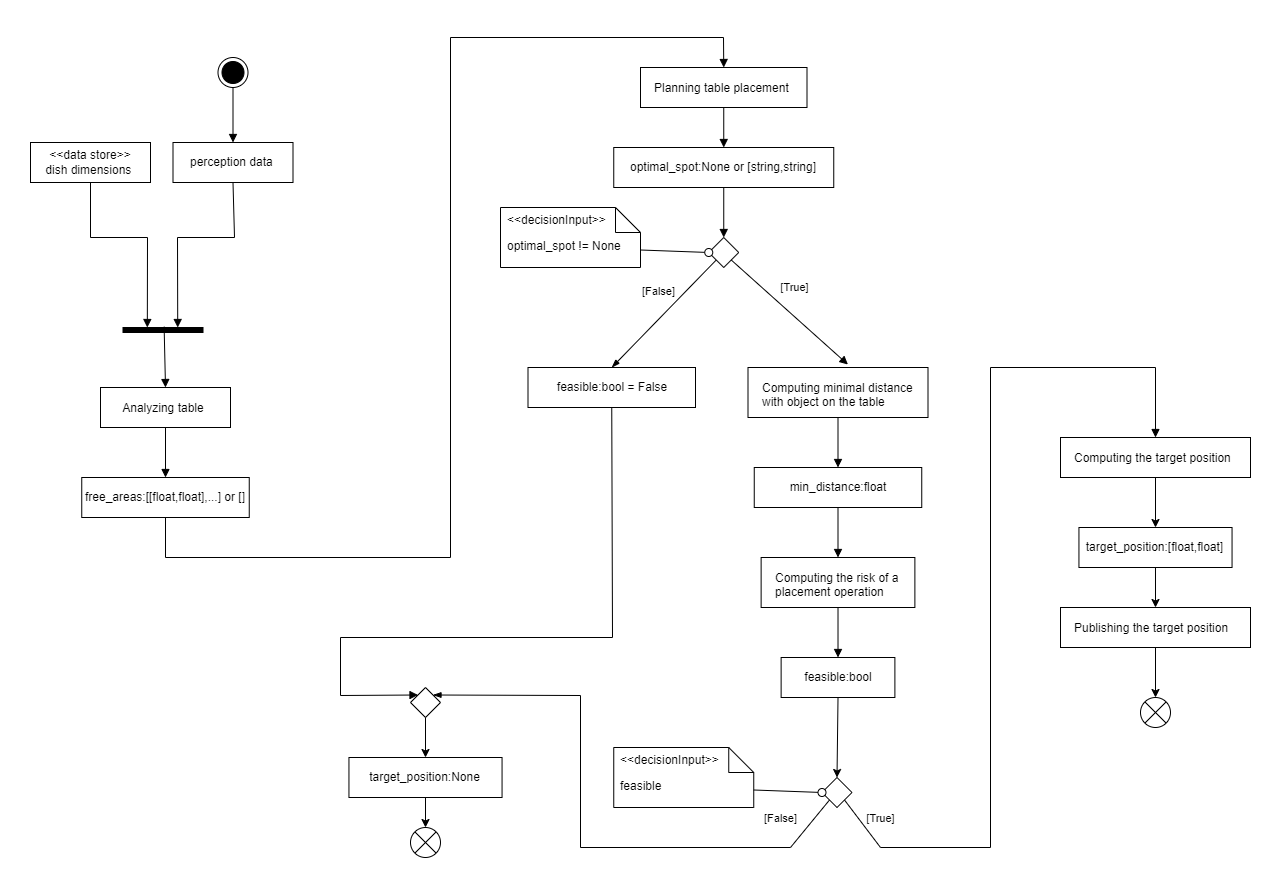

The diagram above was exported from draw.io. Its source (the exported page's mxGraphModel, read from the mxfile embedded in the PNG):
<mxGraphModel dx="1852" dy="1637" grid="1" gridSize="10" guides="1" tooltips="1" connect="1" arrows="1" fold="1" page="1" pageScale="1" pageWidth="850" pageHeight="1100" math="0" shadow="0">
  <root>
    <mxCell id="0" />
    <mxCell id="1" parent="0" />
    <mxCell id="2" value="" style="ellipse;html=1;shape=endState;fillColor=strokeColor;rounded=0;" parent="1" vertex="1">
      <mxGeometry x="167.5" y="-10" width="30" height="30" as="geometry" />
    </mxCell>
    <mxCell id="3" value="&lt;div&gt;perception data&amp;nbsp;&lt;/div&gt;" style="fontStyle=0;html=1;whiteSpace=wrap;rounded=0;" parent="1" vertex="1">
      <mxGeometry x="122.5" y="75" width="120" height="40" as="geometry" />
    </mxCell>
    <mxCell id="4" value="" style="html=1;points=[];perimeter=orthogonalPerimeter;fillColor=strokeColor;direction=south;rounded=0;" parent="1" vertex="1">
      <mxGeometry x="72.5" y="260" width="80" height="5" as="geometry" />
    </mxCell>
    <mxCell id="5" value="" style="html=1;verticalAlign=bottom;labelBackgroundColor=none;endArrow=block;endFill=1;endSize=6;align=left;exitX=0.5;exitY=1;exitDx=0;exitDy=0;entryX=0;entryY=0.696;entryDx=0;entryDy=0;entryPerimeter=0;jumpSize=0;rounded=0;" parent="1" source="8" target="4" edge="1">
      <mxGeometry x="-1" relative="1" as="geometry">
        <mxPoint x="430" y="160" as="sourcePoint" />
        <mxPoint x="590" y="160" as="targetPoint" />
        <Array as="points">
          <mxPoint x="40" y="170" />
          <mxPoint x="97" y="170" />
        </Array>
      </mxGeometry>
    </mxCell>
    <mxCell id="6" value="" style="html=1;verticalAlign=bottom;labelBackgroundColor=none;endArrow=block;endFill=1;endSize=6;align=left;exitX=0.5;exitY=1;exitDx=0;exitDy=0;entryX=0;entryY=0.316;entryDx=0;entryDy=0;jumpSize=0;entryPerimeter=0;rounded=0;" parent="1" source="3" target="4" edge="1">
      <mxGeometry x="-1" relative="1" as="geometry">
        <mxPoint x="180" y="230.5" as="sourcePoint" />
        <mxPoint x="270" y="229.5" as="targetPoint" />
        <Array as="points">
          <mxPoint x="184" y="170" />
          <mxPoint x="127" y="170" />
        </Array>
      </mxGeometry>
    </mxCell>
    <mxCell id="7" value="Analyzing table&amp;nbsp;" style="html=1;align=right;verticalAlign=top;rounded=0;absoluteArcSize=1;arcSize=25;dashed=0;spacingTop=7;spacingRight=21;whiteSpace=wrap;textDirection=ltr;horizontal=1;fontSize=12;" parent="1" vertex="1">
      <mxGeometry x="50" y="320" width="130" height="40" as="geometry" />
    </mxCell>
    <mxCell id="8" value="&amp;lt;&amp;lt;data store&amp;gt;&amp;gt;&lt;div&gt;dish dimensions&amp;nbsp;&lt;/div&gt;" style="fontStyle=0;html=1;whiteSpace=wrap;rounded=0;" parent="1" vertex="1">
      <mxGeometry x="-20" y="75" width="120" height="40" as="geometry" />
    </mxCell>
    <mxCell id="9" value="Planning table placement" style="html=1;align=left;verticalAlign=top;rounded=0;absoluteArcSize=1;arcSize=25;dashed=0;spacingTop=7;spacingRight=10;whiteSpace=wrap;textDirection=ltr;horizontal=1;fontSize=12;spacingLeft=12;" parent="1" vertex="1">
      <mxGeometry x="590" width="166.5" height="40" as="geometry" />
    </mxCell>
    <mxCell id="10" value="optimal_spot:None or [string,string]" style="html=1;align=center;verticalAlign=middle;rounded=0;absoluteArcSize=1;arcSize=10;dashed=0;whiteSpace=wrap;" parent="1" vertex="1">
      <mxGeometry x="563.25" y="80" width="220" height="40" as="geometry" />
    </mxCell>
    <mxCell id="11" value="" style="rhombus;rounded=0;" parent="1" vertex="1">
      <mxGeometry x="658.25" y="170" width="30" height="30" as="geometry" />
    </mxCell>
    <mxCell id="12" value="" style="html=1;verticalAlign=bottom;labelBackgroundColor=none;endArrow=block;endFill=1;endSize=6;align=left;exitX=0.5;exitY=1;exitDx=0;exitDy=0;entryX=0.5;entryY=0;entryDx=0;entryDy=0;jumpSize=0;rounded=0;" parent="1" source="9" target="10" edge="1">
      <mxGeometry x="-1" relative="1" as="geometry">
        <mxPoint x="681" y="110" as="sourcePoint" />
        <mxPoint x="713" y="225" as="targetPoint" />
      </mxGeometry>
    </mxCell>
    <mxCell id="13" value="[True]" style="html=1;verticalAlign=bottom;labelBackgroundColor=none;endArrow=block;endFill=1;exitX=1;exitY=1;exitDx=0;exitDy=0;entryX=0.555;entryY=-0.06;entryDx=0;entryDy=0;entryPerimeter=0;rounded=0;" parent="1" source="11" target="23" edge="1">
      <mxGeometry x="-0.0972" y="15" width="160" relative="1" as="geometry">
        <mxPoint x="801" y="20" as="sourcePoint" />
        <mxPoint x="767.5" y="290" as="targetPoint" />
        <mxPoint as="offset" />
      </mxGeometry>
    </mxCell>
    <mxCell id="14" value="[False]" style="html=1;verticalAlign=bottom;labelBackgroundColor=none;endArrow=blockThin;endFill=1;exitX=0;exitY=1;exitDx=0;exitDy=0;entryX=0.5;entryY=0;entryDx=0;entryDy=0;rounded=0;" parent="1" source="11" target="22" edge="1">
      <mxGeometry x="-0.0771" y="-13" width="160" relative="1" as="geometry">
        <mxPoint x="691" y="113" as="sourcePoint" />
        <mxPoint x="557.5" y="293.20001220703125" as="targetPoint" />
        <mxPoint as="offset" />
      </mxGeometry>
    </mxCell>
    <mxCell id="15" value="" style="html=1;verticalAlign=bottom;labelBackgroundColor=none;endArrow=block;endFill=1;endSize=6;align=left;exitX=0.5;exitY=1;exitDx=0;exitDy=0;jumpSize=0;entryX=0.5;entryY=0;entryDx=0;entryDy=0;rounded=0;" parent="1" source="7" target="16" edge="1">
      <mxGeometry x="-1" relative="1" as="geometry">
        <mxPoint x="322" y="520" as="sourcePoint" />
        <mxPoint x="108" y="400" as="targetPoint" />
      </mxGeometry>
    </mxCell>
    <mxCell id="16" value="free_areas:[[float,float],...] or []" style="html=1;align=center;verticalAlign=middle;rounded=0;absoluteArcSize=1;arcSize=10;dashed=0;whiteSpace=wrap;" parent="1" vertex="1">
      <mxGeometry x="31.25" y="410" width="167.5" height="40" as="geometry" />
    </mxCell>
    <mxCell id="17" value="" style="html=1;verticalAlign=bottom;labelBackgroundColor=none;endArrow=block;endFill=1;endSize=6;align=left;exitX=0.5;exitY=1;exitDx=0;exitDy=0;entryX=0.5;entryY=0;entryDx=0;entryDy=0;jumpSize=0;rounded=0;" parent="1" source="16" target="9" edge="1">
      <mxGeometry x="-1" relative="1" as="geometry">
        <mxPoint x="306" y="570" as="sourcePoint" />
        <mxPoint x="306" y="610" as="targetPoint" />
        <Array as="points">
          <mxPoint x="115" y="490" />
          <mxPoint x="400" y="490" />
          <mxPoint x="400" y="-30" />
          <mxPoint x="673" y="-30" />
        </Array>
      </mxGeometry>
    </mxCell>
    <mxCell id="18" value="" style="html=1;verticalAlign=bottom;labelBackgroundColor=none;endArrow=block;endFill=1;endSize=6;align=left;exitX=0.5;exitY=1;exitDx=0;exitDy=0;entryX=0.5;entryY=0;entryDx=0;entryDy=0;jumpSize=0;rounded=0;" parent="1" source="10" target="11" edge="1">
      <mxGeometry x="-1" relative="1" as="geometry">
        <mxPoint x="683.5" y="50" as="sourcePoint" />
        <mxPoint x="682.5" y="90" as="targetPoint" />
      </mxGeometry>
    </mxCell>
    <mxCell id="19" value="optimal_spot != None" style="shape=note2;boundedLbl=1;whiteSpace=wrap;html=1;size=25;verticalAlign=top;align=left;spacingLeft=5;rounded=0;" parent="1" vertex="1">
      <mxGeometry x="450" y="140" width="140" height="60" as="geometry" />
    </mxCell>
    <mxCell id="20" value="&amp;lt;&amp;lt;decisionInput&amp;gt;&amp;gt;" style="resizeWidth=1;part=1;strokeColor=none;fillColor=none;align=left;spacingLeft=5;whiteSpace=wrap;html=1;rounded=0;" parent="19" vertex="1">
      <mxGeometry width="140" height="25" relative="1" as="geometry" />
    </mxCell>
    <mxCell id="21" value="" style="endArrow=oval;startArrow=none;endFill=1;startFill=0;endSize=8;html=1;verticalAlign=bottom;labelBackgroundColor=none;strokeWidth=1;exitX=0;exitY=0;exitDx=140;exitDy=42.5;exitPerimeter=0;entryX=0;entryY=0.5;entryDx=0;entryDy=0;flowAnimation=0;shadow=0;endFillColor=#FFFFFF;rounded=0;" parent="1" source="19" target="11" edge="1">
      <mxGeometry width="160" relative="1" as="geometry">
        <mxPoint x="767.5" y="100" as="sourcePoint" />
        <mxPoint x="927.5" y="100" as="targetPoint" />
      </mxGeometry>
    </mxCell>
    <mxCell id="22" value="feasible:bool = False" style="html=1;align=center;verticalAlign=middle;rounded=0;absoluteArcSize=1;arcSize=10;dashed=0;whiteSpace=wrap;" parent="1" vertex="1">
      <mxGeometry x="477.5" y="300" width="167.5" height="40" as="geometry" />
    </mxCell>
    <mxCell id="23" value="Computing minimal distance with object on the table" style="html=1;align=left;verticalAlign=top;rounded=0;absoluteArcSize=1;arcSize=25;dashed=0;spacingTop=7;spacingRight=10;whiteSpace=wrap;textDirection=ltr;horizontal=1;fontSize=12;spacingLeft=12;" parent="1" vertex="1">
      <mxGeometry x="697.5" y="300" width="180" height="50" as="geometry" />
    </mxCell>
    <mxCell id="24" value="" style="html=1;verticalAlign=bottom;labelBackgroundColor=none;endArrow=block;endFill=1;endSize=6;align=left;exitX=0.5;exitY=1;exitDx=0;exitDy=0;jumpSize=0;entryX=0.5;entryY=0;entryDx=0;entryDy=0;rounded=0;" parent="1" source="23" target="25" edge="1">
      <mxGeometry x="-1" relative="1" as="geometry">
        <mxPoint x="683.5" y="130" as="sourcePoint" />
        <mxPoint x="787.5" y="410" as="targetPoint" />
      </mxGeometry>
    </mxCell>
    <mxCell id="25" value="min_distance:float" style="html=1;align=center;verticalAlign=middle;rounded=0;absoluteArcSize=1;arcSize=10;dashed=0;whiteSpace=wrap;" parent="1" vertex="1">
      <mxGeometry x="703.75" y="400" width="167.5" height="40" as="geometry" />
    </mxCell>
    <mxCell id="26" value="Computing the risk of a placement operation" style="html=1;align=left;verticalAlign=top;rounded=0;absoluteArcSize=1;arcSize=25;dashed=0;spacingTop=7;spacingRight=10;whiteSpace=wrap;textDirection=ltr;horizontal=1;fontSize=12;spacingLeft=12;" parent="1" vertex="1">
      <mxGeometry x="710.63" y="490" width="153.75" height="50" as="geometry" />
    </mxCell>
    <mxCell id="27" value="" style="html=1;verticalAlign=bottom;labelBackgroundColor=none;endArrow=block;endFill=1;endSize=6;align=left;exitX=0.5;exitY=1;exitDx=0;exitDy=0;jumpSize=0;entryX=0.5;entryY=0;entryDx=0;entryDy=0;rounded=0;" parent="1" source="25" target="26" edge="1">
      <mxGeometry x="-1" relative="1" as="geometry">
        <mxPoint x="797.5" y="360" as="sourcePoint" />
        <mxPoint x="797.5" y="420" as="targetPoint" />
      </mxGeometry>
    </mxCell>
    <mxCell id="28" value="" style="edgeStyle=none;html=1;exitX=0.5;exitY=1;exitDx=0;exitDy=0;entryX=0.5;entryY=0;entryDx=0;entryDy=0;rounded=0;" parent="1" source="29" target="31" edge="1">
      <mxGeometry relative="1" as="geometry">
        <mxPoint x="787.5023073373327" y="680.0023073373327" as="targetPoint" />
      </mxGeometry>
    </mxCell>
    <mxCell id="29" value="feasible:bool" style="html=1;align=center;verticalAlign=middle;rounded=0;absoluteArcSize=1;arcSize=10;dashed=0;whiteSpace=wrap;" parent="1" vertex="1">
      <mxGeometry x="730.63" y="590" width="113.76" height="40" as="geometry" />
    </mxCell>
    <mxCell id="30" value="" style="html=1;verticalAlign=bottom;labelBackgroundColor=none;endArrow=block;endFill=1;endSize=6;align=left;exitX=0.5;exitY=1;exitDx=0;exitDy=0;jumpSize=0;entryX=0.5;entryY=0;entryDx=0;entryDy=0;rounded=0;" parent="1" source="26" target="29" edge="1">
      <mxGeometry x="-1" relative="1" as="geometry">
        <mxPoint x="797.5" y="450" as="sourcePoint" />
        <mxPoint x="797.5" y="500" as="targetPoint" />
      </mxGeometry>
    </mxCell>
    <mxCell id="31" value="" style="rhombus;rounded=0;" parent="1" vertex="1">
      <mxGeometry x="771.5" y="710" width="30" height="30" as="geometry" />
    </mxCell>
    <mxCell id="32" value="[True]" style="html=1;verticalAlign=bottom;labelBackgroundColor=none;endArrow=block;endFill=1;exitX=1;exitY=1;exitDx=0;exitDy=0;entryX=0.5;entryY=0;entryDx=0;entryDy=0;rounded=0;" parent="1" source="31" target="39" edge="1">
      <mxGeometry x="-0.9013" y="12" width="160" relative="1" as="geometry">
        <mxPoint x="914.25" y="560" as="sourcePoint" />
        <mxPoint x="910.75" y="837" as="targetPoint" />
        <mxPoint as="offset" />
        <Array as="points">
          <mxPoint x="830" y="780" />
          <mxPoint x="940" y="780" />
          <mxPoint x="940" y="300" />
          <mxPoint x="1105" y="300" />
        </Array>
      </mxGeometry>
    </mxCell>
    <mxCell id="33" value="[False]" style="html=1;verticalAlign=bottom;labelBackgroundColor=none;endArrow=blockThin;endFill=1;exitX=0;exitY=1;exitDx=0;exitDy=0;entryX=1;entryY=0;entryDx=0;entryDy=0;rounded=0;" parent="1" source="31" target="37" edge="1">
      <mxGeometry x="-0.7497" y="-20" width="160" relative="1" as="geometry">
        <mxPoint x="804.25" y="653" as="sourcePoint" />
        <mxPoint x="674.75" y="840" as="targetPoint" />
        <mxPoint as="offset" />
        <Array as="points">
          <mxPoint x="740" y="780" />
          <mxPoint x="530" y="780" />
          <mxPoint x="530" y="628" />
        </Array>
      </mxGeometry>
    </mxCell>
    <mxCell id="34" value="feasible" style="shape=note2;boundedLbl=1;whiteSpace=wrap;html=1;size=25;verticalAlign=top;align=left;spacingLeft=5;rounded=0;" parent="1" vertex="1">
      <mxGeometry x="563.25" y="680" width="140" height="60" as="geometry" />
    </mxCell>
    <mxCell id="35" value="&amp;lt;&amp;lt;decisionInput&amp;gt;&amp;gt;" style="resizeWidth=1;part=1;strokeColor=none;fillColor=none;align=left;spacingLeft=5;whiteSpace=wrap;html=1;rounded=0;" parent="34" vertex="1">
      <mxGeometry width="140" height="25" relative="1" as="geometry" />
    </mxCell>
    <mxCell id="36" value="" style="endArrow=oval;startArrow=none;endFill=1;startFill=0;endSize=8;html=1;verticalAlign=bottom;labelBackgroundColor=none;strokeWidth=1;exitX=0;exitY=0;exitDx=140;exitDy=42.5;exitPerimeter=0;entryX=0;entryY=0.5;entryDx=0;entryDy=0;flowAnimation=0;shadow=0;endFillColor=#FFFFFF;rounded=0;" parent="1" source="34" target="31" edge="1">
      <mxGeometry width="160" relative="1" as="geometry">
        <mxPoint x="880.75" y="640" as="sourcePoint" />
        <mxPoint x="1040.75" y="640" as="targetPoint" />
      </mxGeometry>
    </mxCell>
    <mxCell id="37" value="" style="rhombus;rounded=0;" parent="1" vertex="1">
      <mxGeometry x="360" y="620" width="30" height="30" as="geometry" />
    </mxCell>
    <mxCell id="38" value="" style="html=1;verticalAlign=bottom;labelBackgroundColor=none;endArrow=block;endFill=1;endSize=6;align=left;exitX=0.5;exitY=1;exitDx=0;exitDy=0;jumpSize=0;entryX=0;entryY=0;entryDx=0;entryDy=0;rounded=0;" parent="1" source="22" target="37" edge="1">
      <mxGeometry x="-1" relative="1" as="geometry">
        <mxPoint x="797.5" y="450" as="sourcePoint" />
        <mxPoint x="537.5" y="560" as="targetPoint" />
        <Array as="points">
          <mxPoint x="562" y="570" />
          <mxPoint x="290" y="570" />
          <mxPoint x="290" y="628" />
        </Array>
      </mxGeometry>
    </mxCell>
    <mxCell id="39" value="Computing the target position" style="html=1;align=left;verticalAlign=top;rounded=0;absoluteArcSize=1;arcSize=25;dashed=0;spacingTop=7;spacingRight=10;whiteSpace=wrap;textDirection=ltr;horizontal=1;fontSize=12;spacingLeft=12;" parent="1" vertex="1">
      <mxGeometry x="1010" y="370" width="190" height="40" as="geometry" />
    </mxCell>
    <mxCell id="40" value="" style="edgeStyle=none;html=1;exitX=0.5;exitY=1;exitDx=0;exitDy=0;entryX=0.5;entryY=0;entryDx=0;entryDy=0;rounded=0;" parent="1" source="39" target="41" edge="1">
      <mxGeometry relative="1" as="geometry">
        <mxPoint x="1004.99" y="150" as="sourcePoint" />
        <mxPoint x="1124.99" y="520" as="targetPoint" />
      </mxGeometry>
    </mxCell>
    <mxCell id="41" value="target_position:[float,float]" style="html=1;align=center;verticalAlign=middle;rounded=0;absoluteArcSize=1;arcSize=10;dashed=0;whiteSpace=wrap;" parent="1" vertex="1">
      <mxGeometry x="1028.44" y="460" width="153.11" height="40" as="geometry" />
    </mxCell>
    <mxCell id="42" value="" style="html=1;verticalAlign=bottom;labelBackgroundColor=none;endArrow=block;endFill=1;endSize=6;align=left;jumpSize=0;entryX=0.5;entryY=0;entryDx=0;entryDy=0;exitX=-0.16;exitY=0.486;exitDx=0;exitDy=0;exitPerimeter=0;rounded=0;" parent="1" source="4" target="7" edge="1">
      <mxGeometry x="-1" relative="1" as="geometry">
        <mxPoint x="115" y="270" as="sourcePoint" />
        <mxPoint x="120" y="330" as="targetPoint" />
      </mxGeometry>
    </mxCell>
    <mxCell id="43" value="" style="html=1;verticalAlign=bottom;labelBackgroundColor=none;endArrow=block;endFill=1;endSize=6;align=left;jumpSize=0;exitX=0.5;exitY=1;exitDx=0;exitDy=0;rounded=0;" parent="1" source="2" target="3" edge="1">
      <mxGeometry x="-1" relative="1" as="geometry">
        <mxPoint x="160" y="60" as="sourcePoint" />
        <mxPoint x="135" y="430" as="targetPoint" />
      </mxGeometry>
    </mxCell>
    <mxCell id="44" value="target_position:None" style="html=1;align=center;verticalAlign=middle;rounded=0;absoluteArcSize=1;arcSize=10;dashed=0;whiteSpace=wrap;" parent="1" vertex="1">
      <mxGeometry x="298.45000000000005" y="690" width="153.11" height="40" as="geometry" />
    </mxCell>
    <mxCell id="45" value="" style="edgeStyle=none;html=1;exitX=0.5;exitY=1;exitDx=0;exitDy=0;rounded=0;" parent="1" source="37" target="44" edge="1">
      <mxGeometry relative="1" as="geometry">
        <mxPoint x="908" y="920" as="sourcePoint" />
        <mxPoint x="908" y="960" as="targetPoint" />
      </mxGeometry>
    </mxCell>
    <mxCell id="46" value="Publishing the target position" style="html=1;align=left;verticalAlign=top;rounded=0;absoluteArcSize=1;arcSize=25;dashed=0;spacingTop=7;spacingRight=10;whiteSpace=wrap;textDirection=ltr;horizontal=1;fontSize=12;spacingLeft=12;" parent="1" vertex="1">
      <mxGeometry x="1010" y="540" width="190" height="40" as="geometry" />
    </mxCell>
    <mxCell id="47" value="" style="edgeStyle=none;html=1;exitX=0.5;exitY=1;exitDx=0;exitDy=0;entryX=0.5;entryY=0;entryDx=0;entryDy=0;rounded=0;" parent="1" source="41" target="46" edge="1">
      <mxGeometry relative="1" as="geometry">
        <mxPoint x="1115.49" y="420" as="sourcePoint" />
        <mxPoint x="1115.49" y="470" as="targetPoint" />
      </mxGeometry>
    </mxCell>
    <mxCell id="48" value="" style="shape=sumEllipse;perimeter=ellipsePerimeter;html=1;backgroundOutline=1;rounded=0;" parent="1" vertex="1">
      <mxGeometry x="1090" y="630" width="30" height="30" as="geometry" />
    </mxCell>
    <mxCell id="49" value="" style="edgeStyle=none;html=1;exitX=0.5;exitY=1;exitDx=0;exitDy=0;entryX=0.5;entryY=0;entryDx=0;entryDy=0;rounded=0;" parent="1" source="46" target="48" edge="1">
      <mxGeometry relative="1" as="geometry">
        <mxPoint x="822.49" y="390" as="sourcePoint" />
        <mxPoint x="822.49" y="440" as="targetPoint" />
      </mxGeometry>
    </mxCell>
    <mxCell id="50" value="" style="shape=sumEllipse;perimeter=ellipsePerimeter;html=1;backgroundOutline=1;rounded=0;" parent="1" vertex="1">
      <mxGeometry x="360" y="760" width="30" height="30" as="geometry" />
    </mxCell>
    <mxCell id="51" value="" style="edgeStyle=none;html=1;exitX=0.5;exitY=1;exitDx=0;exitDy=0;entryX=0.5;entryY=0;entryDx=0;entryDy=0;rounded=0;" parent="1" source="44" target="50" edge="1">
      <mxGeometry relative="1" as="geometry">
        <mxPoint x="615" y="970" as="sourcePoint" />
        <mxPoint x="625" y="940" as="targetPoint" />
      </mxGeometry>
    </mxCell>
  </root>
</mxGraphModel>